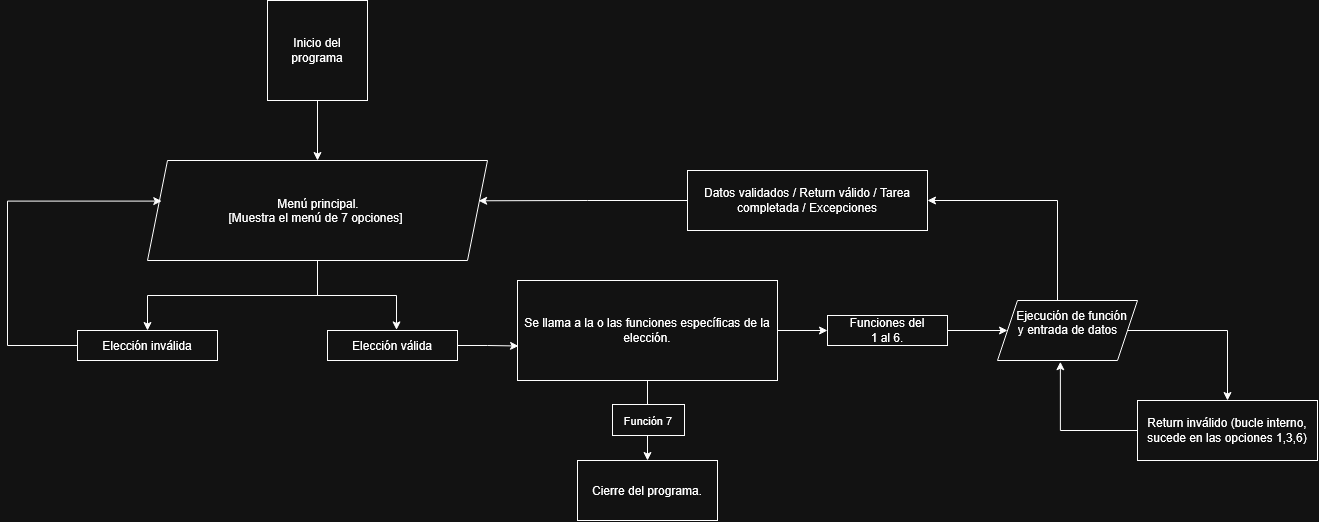

The diagram above was exported from draw.io. Its source (the exported page's mxGraphModel, read from the mxfile embedded in the PNG):
<mxGraphModel dx="1509" dy="770" grid="1" gridSize="10" guides="1" tooltips="1" connect="1" arrows="1" fold="1" page="1" pageScale="1" pageWidth="827" pageHeight="1169" math="0" shadow="0">
  <root>
    <mxCell id="0" />
    <mxCell id="1" parent="0" />
    <mxCell id="CnjGcjtHOxygORKEAsn0-3" edge="1" parent="1" source="CnjGcjtHOxygORKEAsn0-1" style="edgeStyle=orthogonalEdgeStyle;rounded=0;orthogonalLoop=1;jettySize=auto;html=1;" target="CnjGcjtHOxygORKEAsn0-2" value="">
      <mxGeometry relative="1" as="geometry" />
    </mxCell>
    <mxCell id="CnjGcjtHOxygORKEAsn0-1" parent="1" style="rounded=0;whiteSpace=wrap;html=1;roundedPerimeter=1;" value="&lt;div&gt;Inicio del programa&lt;/div&gt;" vertex="1">
      <mxGeometry height="100" width="100" x="330" y="50" as="geometry" />
    </mxCell>
    <mxCell id="Rx7YBSXLd8JDe9vk8myz-13" edge="1" parent="1" source="CnjGcjtHOxygORKEAsn0-2" style="edgeStyle=orthogonalEdgeStyle;rounded=0;orthogonalLoop=1;jettySize=auto;html=1;entryX=0.5;entryY=0;entryDx=0;entryDy=0;defaultLabelBackgroundColor=page;labelPadding=0 4;" target="Rx7YBSXLd8JDe9vk8myz-9">
      <mxGeometry relative="1" as="geometry" />
    </mxCell>
    <mxCell id="CnjGcjtHOxygORKEAsn0-2" parent="1" style="rounded=0;whiteSpace=wrap;html=1;roundedPerimeter=1;shape=parallelogram;perimeter=parallelogramPerimeter;shapeInside=1;fixedSize=1;" value="Menú principal.&lt;div&gt;[Muestra el menú de 7 opciones]&lt;/div&gt;" vertex="1">
      <mxGeometry height="100" width="340" x="210" y="210" as="geometry" />
    </mxCell>
    <mxCell id="Rx7YBSXLd8JDe9vk8myz-5" edge="1" parent="1" source="CnjGcjtHOxygORKEAsn0-4" style="edgeStyle=orthogonalEdgeStyle;rounded=0;orthogonalLoop=1;jettySize=auto;html=1;entryX=0;entryY=0.5;entryDx=0;entryDy=0;defaultLabelBackgroundColor=page;labelPadding=0 4;" target="Rx7YBSXLd8JDe9vk8myz-4">
      <mxGeometry relative="1" as="geometry" />
    </mxCell>
    <mxCell id="CnjGcjtHOxygORKEAsn0-4" parent="1" style="whiteSpace=wrap;html=1;rounded=0;roundedPerimeter=1;" value="Se llama a la o las funciones específicas de la elección." vertex="1">
      <mxGeometry height="100" width="260" x="580" y="330" as="geometry" />
    </mxCell>
    <mxCell id="Rx7YBSXLd8JDe9vk8myz-17" edge="1" parent="1" source="CnjGcjtHOxygORKEAsn0-22" style="edgeStyle=orthogonalEdgeStyle;rounded=0;orthogonalLoop=1;jettySize=auto;html=1;entryX=1;entryY=0.5;entryDx=0;entryDy=0;defaultLabelBackgroundColor=page;labelPadding=0 4;" target="Rx7YBSXLd8JDe9vk8myz-15">
      <mxGeometry relative="1" as="geometry">
        <Array as="points">
          <mxPoint x="1120" y="250" />
        </Array>
      </mxGeometry>
    </mxCell>
    <mxCell id="Rx7YBSXLd8JDe9vk8myz-20" edge="1" parent="1" source="CnjGcjtHOxygORKEAsn0-22" style="edgeStyle=orthogonalEdgeStyle;rounded=0;orthogonalLoop=1;jettySize=auto;html=1;entryX=0.5;entryY=0;entryDx=0;entryDy=0;defaultLabelBackgroundColor=page;labelPadding=0 4;" target="Rx7YBSXLd8JDe9vk8myz-19">
      <mxGeometry relative="1" as="geometry">
        <Array as="points">
          <mxPoint x="1290" y="380" />
        </Array>
      </mxGeometry>
    </mxCell>
    <mxCell id="CnjGcjtHOxygORKEAsn0-22" parent="1" style="rounded=0;whiteSpace=wrap;html=1;roundedPerimeter=1;shape=parallelogram;perimeter=parallelogramPerimeter;shapeInside=1;fixedSize=1;" value="&lt;div&gt;Ejecución de función&lt;/div&gt;&lt;div&gt;y entrada de datos&lt;/div&gt;" vertex="1">
      <mxGeometry height="60" width="140" x="1060" y="350" as="geometry" />
    </mxCell>
    <mxCell id="CnjGcjtHOxygORKEAsn0-24" edge="1" parent="1" source="CnjGcjtHOxygORKEAsn0-4" style="endArrow=classic;html=1;rounded=0;exitX=0.5;exitY=1;exitDx=0;exitDy=0;" value="">
      <mxGeometry height="50" relative="1" width="50" as="geometry">
        <mxPoint x="640" y="470" as="sourcePoint" />
        <mxPoint x="710" y="510" as="targetPoint" />
      </mxGeometry>
    </mxCell>
    <mxCell id="CnjGcjtHOxygORKEAsn0-25" connectable="0" parent="CnjGcjtHOxygORKEAsn0-24" style="html=1;align=center;verticalAlign=middle;rounded=0;whiteSpace=wrap;fontSize=11;" value="Función 7" vertex="1">
      <mxGeometry height="31" relative="1" width="72" x="-0.0246" y="1" as="geometry">
        <mxPoint x="-36" y="-15" as="offset" />
      </mxGeometry>
    </mxCell>
    <mxCell id="CnjGcjtHOxygORKEAsn0-26" parent="1" style="rounded=0;whiteSpace=wrap;html=1;roundedPerimeter=1;" value="Cierre del programa." vertex="1">
      <mxGeometry height="60" width="140" x="640" y="510" as="geometry" />
    </mxCell>
    <mxCell id="Rx7YBSXLd8JDe9vk8myz-6" edge="1" parent="1" source="Rx7YBSXLd8JDe9vk8myz-4" style="edgeStyle=orthogonalEdgeStyle;rounded=0;orthogonalLoop=1;jettySize=auto;html=1;entryX=0;entryY=0.5;entryDx=0;entryDy=0;defaultLabelBackgroundColor=page;labelPadding=0 4;" target="CnjGcjtHOxygORKEAsn0-22">
      <mxGeometry relative="1" as="geometry" />
    </mxCell>
    <mxCell id="Rx7YBSXLd8JDe9vk8myz-4" parent="1" style="rounded=0;whiteSpace=wrap;html=1;" value="&lt;div&gt;Funciones del&lt;/div&gt;&lt;div&gt;1 al 6.&lt;/div&gt;" vertex="1">
      <mxGeometry height="30" width="120" x="890" y="365" as="geometry" />
    </mxCell>
    <mxCell id="Rx7YBSXLd8JDe9vk8myz-7" parent="1" style="rounded=0;whiteSpace=wrap;html=1;" value="Elección válida" vertex="1">
      <mxGeometry height="30" width="130" x="390" y="380" as="geometry" />
    </mxCell>
    <mxCell id="Rx7YBSXLd8JDe9vk8myz-14" edge="1" parent="1" source="Rx7YBSXLd8JDe9vk8myz-9" style="edgeStyle=orthogonalEdgeStyle;rounded=0;orthogonalLoop=1;jettySize=auto;html=1;defaultLabelBackgroundColor=page;labelPadding=0 4;entryX=0.042;entryY=0.406;entryDx=0;entryDy=0;entryPerimeter=0;" target="CnjGcjtHOxygORKEAsn0-2">
      <mxGeometry relative="1" x="-0.3599" as="geometry">
        <Array as="points">
          <mxPoint x="70" y="395" />
          <mxPoint x="70" y="250.6" />
        </Array>
        <mxPoint x="90" y="250" as="targetPoint" />
      </mxGeometry>
    </mxCell>
    <mxCell id="Rx7YBSXLd8JDe9vk8myz-9" parent="1" style="rounded=0;whiteSpace=wrap;html=1;" value="Elección inválida" vertex="1">
      <mxGeometry height="30" width="140" x="140" y="380" as="geometry" />
    </mxCell>
    <mxCell id="Rx7YBSXLd8JDe9vk8myz-11" edge="1" parent="1" source="CnjGcjtHOxygORKEAsn0-2" style="edgeStyle=orthogonalEdgeStyle;rounded=0;orthogonalLoop=1;jettySize=auto;html=1;entryX=0.531;entryY=-0.02;entryDx=0;entryDy=0;entryPerimeter=0;defaultLabelBackgroundColor=page;labelPadding=0 4;" target="Rx7YBSXLd8JDe9vk8myz-7">
      <mxGeometry relative="1" as="geometry" />
    </mxCell>
    <mxCell id="Rx7YBSXLd8JDe9vk8myz-12" edge="1" parent="1" source="Rx7YBSXLd8JDe9vk8myz-7" style="edgeStyle=orthogonalEdgeStyle;rounded=0;orthogonalLoop=1;jettySize=auto;html=1;entryX=0.004;entryY=0.655;entryDx=0;entryDy=0;entryPerimeter=0;defaultLabelBackgroundColor=page;labelPadding=0 4;" target="CnjGcjtHOxygORKEAsn0-4">
      <mxGeometry relative="1" as="geometry" />
    </mxCell>
    <mxCell id="Rx7YBSXLd8JDe9vk8myz-15" parent="1" style="rounded=0;whiteSpace=wrap;html=1;" value="Datos validados / Return válido / Tarea completada / Excepciones" vertex="1">
      <mxGeometry height="60" width="240" x="750" y="220" as="geometry" />
    </mxCell>
    <mxCell id="Rx7YBSXLd8JDe9vk8myz-18" edge="1" parent="1" source="Rx7YBSXLd8JDe9vk8myz-15" style="edgeStyle=orthogonalEdgeStyle;rounded=0;orthogonalLoop=1;jettySize=auto;html=1;entryX=0.974;entryY=0.403;entryDx=0;entryDy=0;entryPerimeter=0;defaultLabelBackgroundColor=page;labelPadding=0 4;" target="CnjGcjtHOxygORKEAsn0-2">
      <mxGeometry relative="1" as="geometry" />
    </mxCell>
    <mxCell id="Rx7YBSXLd8JDe9vk8myz-19" parent="1" style="rounded=0;whiteSpace=wrap;html=1;" value="&lt;div&gt;Return inválido (bucle interno,&lt;/div&gt;&lt;div&gt;sucede en las opciones 1,3,6)&lt;/div&gt;" vertex="1">
      <mxGeometry height="60" width="180" x="1200" y="450" as="geometry" />
    </mxCell>
    <mxCell id="Rx7YBSXLd8JDe9vk8myz-21" edge="1" parent="1" source="Rx7YBSXLd8JDe9vk8myz-19" style="edgeStyle=orthogonalEdgeStyle;rounded=0;orthogonalLoop=1;jettySize=auto;html=1;entryX=0.449;entryY=1.021;entryDx=0;entryDy=0;entryPerimeter=0;defaultLabelBackgroundColor=page;labelPadding=0 4;" target="CnjGcjtHOxygORKEAsn0-22">
      <mxGeometry relative="1" as="geometry">
        <Array as="points">
          <mxPoint x="1122.9" y="480" />
        </Array>
      </mxGeometry>
    </mxCell>
  </root>
</mxGraphModel>